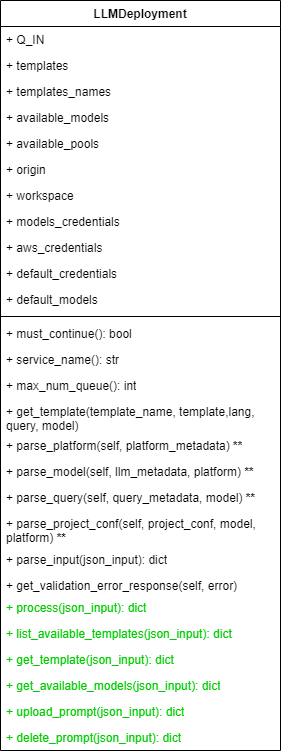

The diagram above was exported from draw.io. Its source (the exported page's mxGraphModel, read from the mxfile embedded in the PNG):
<mxGraphModel dx="1810" dy="2919" grid="1" gridSize="10" guides="1" tooltips="1" connect="1" arrows="1" fold="1" page="1" pageScale="1" pageWidth="827" pageHeight="1169" math="0" shadow="0">
  <root>
    <mxCell id="0" />
    <mxCell id="1" parent="0" />
    <mxCell id="x1-AockO2P08pj1n_tzK-1" value="LLMDeployment" style="swimlane;fontStyle=1;align=center;verticalAlign=top;childLayout=stackLayout;horizontal=1;startSize=26;horizontalStack=0;resizeParent=1;resizeParentMax=0;resizeLast=0;collapsible=1;marginBottom=0;whiteSpace=wrap;html=1;" vertex="1" parent="1">
      <mxGeometry x="-210" y="-1400" width="280" height="750" as="geometry" />
    </mxCell>
    <mxCell id="x1-AockO2P08pj1n_tzK-2" value="+ Q_IN" style="text;strokeColor=none;fillColor=none;align=left;verticalAlign=top;spacingLeft=4;spacingRight=4;overflow=hidden;rotatable=0;points=[[0,0.5],[1,0.5]];portConstraint=eastwest;whiteSpace=wrap;html=1;" vertex="1" parent="x1-AockO2P08pj1n_tzK-1">
      <mxGeometry y="26" width="280" height="26" as="geometry" />
    </mxCell>
    <mxCell id="x1-AockO2P08pj1n_tzK-3" value="+ templates" style="text;strokeColor=none;fillColor=none;align=left;verticalAlign=top;spacingLeft=4;spacingRight=4;overflow=hidden;rotatable=0;points=[[0,0.5],[1,0.5]];portConstraint=eastwest;whiteSpace=wrap;html=1;" vertex="1" parent="x1-AockO2P08pj1n_tzK-1">
      <mxGeometry y="52" width="280" height="26" as="geometry" />
    </mxCell>
    <mxCell id="x1-AockO2P08pj1n_tzK-4" value="+ templates_names" style="text;strokeColor=none;fillColor=none;align=left;verticalAlign=top;spacingLeft=4;spacingRight=4;overflow=hidden;rotatable=0;points=[[0,0.5],[1,0.5]];portConstraint=eastwest;whiteSpace=wrap;html=1;" vertex="1" parent="x1-AockO2P08pj1n_tzK-1">
      <mxGeometry y="78" width="280" height="26" as="geometry" />
    </mxCell>
    <mxCell id="x1-AockO2P08pj1n_tzK-5" value="+ available_models" style="text;strokeColor=none;fillColor=none;align=left;verticalAlign=top;spacingLeft=4;spacingRight=4;overflow=hidden;rotatable=0;points=[[0,0.5],[1,0.5]];portConstraint=eastwest;whiteSpace=wrap;html=1;" vertex="1" parent="x1-AockO2P08pj1n_tzK-1">
      <mxGeometry y="104" width="280" height="26" as="geometry" />
    </mxCell>
    <mxCell id="x1-AockO2P08pj1n_tzK-6" value="+ available_pools" style="text;strokeColor=none;fillColor=none;align=left;verticalAlign=top;spacingLeft=4;spacingRight=4;overflow=hidden;rotatable=0;points=[[0,0.5],[1,0.5]];portConstraint=eastwest;whiteSpace=wrap;html=1;" vertex="1" parent="x1-AockO2P08pj1n_tzK-1">
      <mxGeometry y="130" width="280" height="26" as="geometry" />
    </mxCell>
    <mxCell id="x1-AockO2P08pj1n_tzK-7" value="+ origin" style="text;strokeColor=none;fillColor=none;align=left;verticalAlign=top;spacingLeft=4;spacingRight=4;overflow=hidden;rotatable=0;points=[[0,0.5],[1,0.5]];portConstraint=eastwest;whiteSpace=wrap;html=1;" vertex="1" parent="x1-AockO2P08pj1n_tzK-1">
      <mxGeometry y="156" width="280" height="26" as="geometry" />
    </mxCell>
    <mxCell id="x1-AockO2P08pj1n_tzK-8" value="+ workspace" style="text;strokeColor=none;fillColor=none;align=left;verticalAlign=top;spacingLeft=4;spacingRight=4;overflow=hidden;rotatable=0;points=[[0,0.5],[1,0.5]];portConstraint=eastwest;whiteSpace=wrap;html=1;" vertex="1" parent="x1-AockO2P08pj1n_tzK-1">
      <mxGeometry y="182" width="280" height="26" as="geometry" />
    </mxCell>
    <mxCell id="x1-AockO2P08pj1n_tzK-9" value="+ models_credentials" style="text;strokeColor=none;fillColor=none;align=left;verticalAlign=top;spacingLeft=4;spacingRight=4;overflow=hidden;rotatable=0;points=[[0,0.5],[1,0.5]];portConstraint=eastwest;whiteSpace=wrap;html=1;" vertex="1" parent="x1-AockO2P08pj1n_tzK-1">
      <mxGeometry y="208" width="280" height="26" as="geometry" />
    </mxCell>
    <mxCell id="x1-AockO2P08pj1n_tzK-10" value="+ aws_credentials" style="text;strokeColor=none;fillColor=none;align=left;verticalAlign=top;spacingLeft=4;spacingRight=4;overflow=hidden;rotatable=0;points=[[0,0.5],[1,0.5]];portConstraint=eastwest;whiteSpace=wrap;html=1;" vertex="1" parent="x1-AockO2P08pj1n_tzK-1">
      <mxGeometry y="234" width="280" height="26" as="geometry" />
    </mxCell>
    <mxCell id="x1-AockO2P08pj1n_tzK-11" value="+ default_credentials" style="text;strokeColor=none;fillColor=none;align=left;verticalAlign=top;spacingLeft=4;spacingRight=4;overflow=hidden;rotatable=0;points=[[0,0.5],[1,0.5]];portConstraint=eastwest;whiteSpace=wrap;html=1;" vertex="1" parent="x1-AockO2P08pj1n_tzK-1">
      <mxGeometry y="260" width="280" height="26" as="geometry" />
    </mxCell>
    <mxCell id="x1-AockO2P08pj1n_tzK-29" value="+ default_models" style="text;strokeColor=none;fillColor=none;align=left;verticalAlign=top;spacingLeft=4;spacingRight=4;overflow=hidden;rotatable=0;points=[[0,0.5],[1,0.5]];portConstraint=eastwest;whiteSpace=wrap;html=1;" vertex="1" parent="x1-AockO2P08pj1n_tzK-1">
      <mxGeometry y="286" width="280" height="26" as="geometry" />
    </mxCell>
    <mxCell id="x1-AockO2P08pj1n_tzK-12" value="" style="line;strokeWidth=1;fillColor=none;align=left;verticalAlign=middle;spacingTop=-1;spacingLeft=3;spacingRight=3;rotatable=0;labelPosition=right;points=[];portConstraint=eastwest;strokeColor=inherit;" vertex="1" parent="x1-AockO2P08pj1n_tzK-1">
      <mxGeometry y="312" width="280" height="8" as="geometry" />
    </mxCell>
    <mxCell id="x1-AockO2P08pj1n_tzK-13" value="+ must_continue(): bool" style="text;strokeColor=none;fillColor=none;align=left;verticalAlign=top;spacingLeft=4;spacingRight=4;overflow=hidden;rotatable=0;points=[[0,0.5],[1,0.5]];portConstraint=eastwest;whiteSpace=wrap;html=1;" vertex="1" parent="x1-AockO2P08pj1n_tzK-1">
      <mxGeometry y="320" width="280" height="26" as="geometry" />
    </mxCell>
    <mxCell id="x1-AockO2P08pj1n_tzK-14" value="+ service_name(): str" style="text;strokeColor=none;fillColor=none;align=left;verticalAlign=top;spacingLeft=4;spacingRight=4;overflow=hidden;rotatable=0;points=[[0,0.5],[1,0.5]];portConstraint=eastwest;whiteSpace=wrap;html=1;" vertex="1" parent="x1-AockO2P08pj1n_tzK-1">
      <mxGeometry y="346" width="280" height="26" as="geometry" />
    </mxCell>
    <mxCell id="x1-AockO2P08pj1n_tzK-15" value="+ max_num_queue(): int" style="text;strokeColor=none;fillColor=none;align=left;verticalAlign=top;spacingLeft=4;spacingRight=4;overflow=hidden;rotatable=0;points=[[0,0.5],[1,0.5]];portConstraint=eastwest;whiteSpace=wrap;html=1;" vertex="1" parent="x1-AockO2P08pj1n_tzK-1">
      <mxGeometry y="372" width="280" height="26" as="geometry" />
    </mxCell>
    <mxCell id="x1-AockO2P08pj1n_tzK-16" value="+ get_template(template_name, template,&lt;span style=&quot;background-color: initial;&quot;&gt;lang, query, model)&lt;/span&gt;" style="text;strokeColor=none;fillColor=none;align=left;verticalAlign=top;spacingLeft=4;spacingRight=4;overflow=hidden;rotatable=0;points=[[0,0.5],[1,0.5]];portConstraint=eastwest;whiteSpace=wrap;html=1;" vertex="1" parent="x1-AockO2P08pj1n_tzK-1">
      <mxGeometry y="398" width="280" height="34" as="geometry" />
    </mxCell>
    <mxCell id="x1-AockO2P08pj1n_tzK-17" value="+ parse_platform(self, platform_metadata) &lt;b&gt;**&lt;/b&gt;" style="text;strokeColor=none;fillColor=none;align=left;verticalAlign=top;spacingLeft=4;spacingRight=4;overflow=hidden;rotatable=0;points=[[0,0.5],[1,0.5]];portConstraint=eastwest;whiteSpace=wrap;html=1;" vertex="1" parent="x1-AockO2P08pj1n_tzK-1">
      <mxGeometry y="432" width="280" height="26" as="geometry" />
    </mxCell>
    <mxCell id="x1-AockO2P08pj1n_tzK-18" value="+ parse_model(self, llm_metadata, platform) &lt;b&gt;**&lt;/b&gt;" style="text;strokeColor=none;fillColor=none;align=left;verticalAlign=top;spacingLeft=4;spacingRight=4;overflow=hidden;rotatable=0;points=[[0,0.5],[1,0.5]];portConstraint=eastwest;whiteSpace=wrap;html=1;" vertex="1" parent="x1-AockO2P08pj1n_tzK-1">
      <mxGeometry y="458" width="280" height="26" as="geometry" />
    </mxCell>
    <mxCell id="x1-AockO2P08pj1n_tzK-19" value="+ parse_query(self, query_metadata, model) &lt;b&gt;**&lt;/b&gt;" style="text;strokeColor=none;fillColor=none;align=left;verticalAlign=top;spacingLeft=4;spacingRight=4;overflow=hidden;rotatable=0;points=[[0,0.5],[1,0.5]];portConstraint=eastwest;whiteSpace=wrap;html=1;" vertex="1" parent="x1-AockO2P08pj1n_tzK-1">
      <mxGeometry y="484" width="280" height="26" as="geometry" />
    </mxCell>
    <mxCell id="x1-AockO2P08pj1n_tzK-20" value="+ parse_project_conf(self, project_conf, model, platform) &lt;b&gt;**&lt;/b&gt;" style="text;strokeColor=none;fillColor=none;align=left;verticalAlign=top;spacingLeft=4;spacingRight=4;overflow=hidden;rotatable=0;points=[[0,0.5],[1,0.5]];portConstraint=eastwest;whiteSpace=wrap;html=1;" vertex="1" parent="x1-AockO2P08pj1n_tzK-1">
      <mxGeometry y="510" width="280" height="36" as="geometry" />
    </mxCell>
    <mxCell id="x1-AockO2P08pj1n_tzK-21" value="+ parse_input(json_input): dict" style="text;strokeColor=none;fillColor=none;align=left;verticalAlign=top;spacingLeft=4;spacingRight=4;overflow=hidden;rotatable=0;points=[[0,0.5],[1,0.5]];portConstraint=eastwest;whiteSpace=wrap;html=1;" vertex="1" parent="x1-AockO2P08pj1n_tzK-1">
      <mxGeometry y="546" width="280" height="26" as="geometry" />
    </mxCell>
    <mxCell id="x1-AockO2P08pj1n_tzK-22" value="+ get_validation_error_response(self, error)" style="text;strokeColor=none;fillColor=none;align=left;verticalAlign=top;spacingLeft=4;spacingRight=4;overflow=hidden;rotatable=0;points=[[0,0.5],[1,0.5]];portConstraint=eastwest;whiteSpace=wrap;html=1;" vertex="1" parent="x1-AockO2P08pj1n_tzK-1">
      <mxGeometry y="572" width="280" height="22" as="geometry" />
    </mxCell>
    <mxCell id="x1-AockO2P08pj1n_tzK-23" value="&lt;font color=&quot;#00cc00&quot;&gt;+ process(json_input): dict&lt;/font&gt;" style="text;strokeColor=none;fillColor=none;align=left;verticalAlign=top;spacingLeft=4;spacingRight=4;overflow=hidden;rotatable=0;points=[[0,0.5],[1,0.5]];portConstraint=eastwest;whiteSpace=wrap;html=1;" vertex="1" parent="x1-AockO2P08pj1n_tzK-1">
      <mxGeometry y="594" width="280" height="26" as="geometry" />
    </mxCell>
    <mxCell id="x1-AockO2P08pj1n_tzK-24" value="&lt;font color=&quot;#00cc00&quot;&gt;+ list_available_templates(json_input): dict&lt;/font&gt;" style="text;strokeColor=none;fillColor=none;align=left;verticalAlign=top;spacingLeft=4;spacingRight=4;overflow=hidden;rotatable=0;points=[[0,0.5],[1,0.5]];portConstraint=eastwest;whiteSpace=wrap;html=1;" vertex="1" parent="x1-AockO2P08pj1n_tzK-1">
      <mxGeometry y="620" width="280" height="26" as="geometry" />
    </mxCell>
    <mxCell id="x1-AockO2P08pj1n_tzK-25" value="&lt;font color=&quot;#00cc00&quot;&gt;+ get_template(json_input): dict&lt;/font&gt;" style="text;strokeColor=none;fillColor=none;align=left;verticalAlign=top;spacingLeft=4;spacingRight=4;overflow=hidden;rotatable=0;points=[[0,0.5],[1,0.5]];portConstraint=eastwest;whiteSpace=wrap;html=1;" vertex="1" parent="x1-AockO2P08pj1n_tzK-1">
      <mxGeometry y="646" width="280" height="26" as="geometry" />
    </mxCell>
    <mxCell id="x1-AockO2P08pj1n_tzK-26" value="&lt;font color=&quot;#00cc00&quot;&gt;+ get_available_models(json_input): dict&lt;/font&gt;" style="text;strokeColor=none;fillColor=none;align=left;verticalAlign=top;spacingLeft=4;spacingRight=4;overflow=hidden;rotatable=0;points=[[0,0.5],[1,0.5]];portConstraint=eastwest;whiteSpace=wrap;html=1;" vertex="1" parent="x1-AockO2P08pj1n_tzK-1">
      <mxGeometry y="672" width="280" height="26" as="geometry" />
    </mxCell>
    <mxCell id="x1-AockO2P08pj1n_tzK-27" value="&lt;font color=&quot;#00cc00&quot;&gt;+ upload_prompt(json_input): dict&lt;/font&gt;" style="text;strokeColor=none;fillColor=none;align=left;verticalAlign=top;spacingLeft=4;spacingRight=4;overflow=hidden;rotatable=0;points=[[0,0.5],[1,0.5]];portConstraint=eastwest;whiteSpace=wrap;html=1;" vertex="1" parent="x1-AockO2P08pj1n_tzK-1">
      <mxGeometry y="698" width="280" height="26" as="geometry" />
    </mxCell>
    <mxCell id="x1-AockO2P08pj1n_tzK-28" value="&lt;font color=&quot;#00cc00&quot;&gt;+ delete_prompt(json_input): dict&lt;/font&gt;" style="text;strokeColor=none;fillColor=none;align=left;verticalAlign=top;spacingLeft=4;spacingRight=4;overflow=hidden;rotatable=0;points=[[0,0.5],[1,0.5]];portConstraint=eastwest;whiteSpace=wrap;html=1;" vertex="1" parent="x1-AockO2P08pj1n_tzK-1">
      <mxGeometry y="724" width="280" height="26" as="geometry" />
    </mxCell>
  </root>
</mxGraphModel>